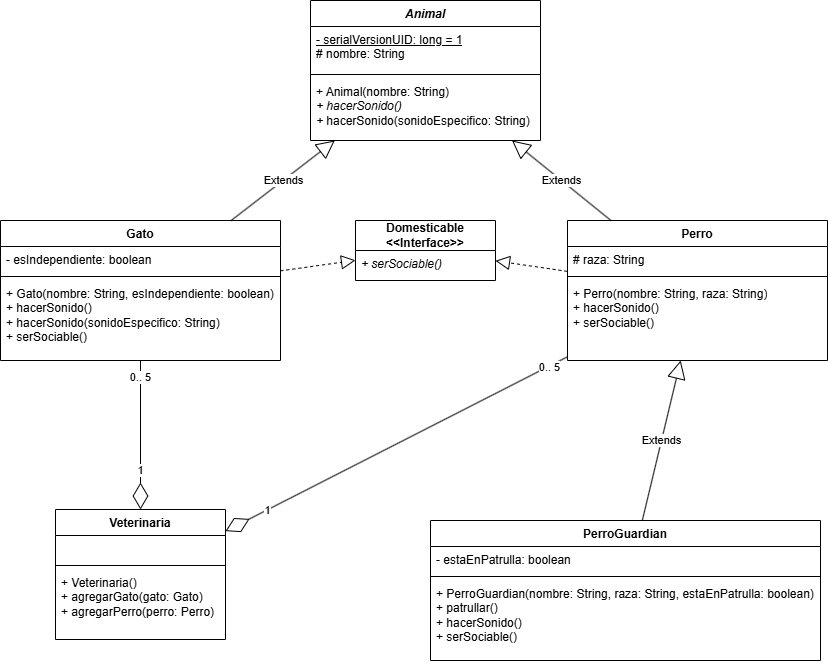

The diagram above was exported from draw.io. Its source (the exported page's mxGraphModel, read from the mxfile embedded in the PNG):
<mxGraphModel dx="1235" dy="655" grid="1" gridSize="10" guides="1" tooltips="1" connect="1" arrows="1" fold="1" page="1" pageScale="1" pageWidth="827" pageHeight="1169" math="0" shadow="0">
  <root>
    <mxCell id="0" />
    <mxCell id="1" parent="0" />
    <mxCell id="4_1Xsddsj0JtRoFsgppC-1" value="&lt;i&gt;Animal&lt;/i&gt;" style="swimlane;fontStyle=1;align=center;verticalAlign=top;childLayout=stackLayout;horizontal=1;startSize=26;horizontalStack=0;resizeParent=1;resizeParentMax=0;resizeLast=0;collapsible=1;marginBottom=0;whiteSpace=wrap;html=1;" vertex="1" parent="1">
      <mxGeometry x="310" y="10" width="230" height="140" as="geometry" />
    </mxCell>
    <mxCell id="4_1Xsddsj0JtRoFsgppC-2" value="&lt;div&gt;&lt;u&gt;- serialVersionUID: long = 1&lt;/u&gt;&lt;/div&gt;# nombre: String" style="text;strokeColor=none;fillColor=none;align=left;verticalAlign=top;spacingLeft=4;spacingRight=4;overflow=hidden;rotatable=0;points=[[0,0.5],[1,0.5]];portConstraint=eastwest;whiteSpace=wrap;html=1;" vertex="1" parent="4_1Xsddsj0JtRoFsgppC-1">
      <mxGeometry y="26" width="230" height="44" as="geometry" />
    </mxCell>
    <mxCell id="4_1Xsddsj0JtRoFsgppC-3" value="" style="line;strokeWidth=1;fillColor=none;align=left;verticalAlign=middle;spacingTop=-1;spacingLeft=3;spacingRight=3;rotatable=0;labelPosition=right;points=[];portConstraint=eastwest;strokeColor=inherit;" vertex="1" parent="4_1Xsddsj0JtRoFsgppC-1">
      <mxGeometry y="70" width="230" height="8" as="geometry" />
    </mxCell>
    <mxCell id="4_1Xsddsj0JtRoFsgppC-4" value="+ Animal(nombre: String)&lt;div&gt;&lt;i&gt;+ hacerSonido()&lt;/i&gt;&lt;/div&gt;&lt;div&gt;&lt;i&gt;+ &lt;/i&gt;hacerSonido(sonidoEspecifico: String)&lt;/div&gt;" style="text;strokeColor=none;fillColor=none;align=left;verticalAlign=top;spacingLeft=4;spacingRight=4;overflow=hidden;rotatable=0;points=[[0,0.5],[1,0.5]];portConstraint=eastwest;whiteSpace=wrap;html=1;" vertex="1" parent="4_1Xsddsj0JtRoFsgppC-1">
      <mxGeometry y="78" width="230" height="62" as="geometry" />
    </mxCell>
    <mxCell id="4_1Xsddsj0JtRoFsgppC-14" value="&lt;b&gt;Domesticable&lt;/b&gt;&lt;div&gt;&lt;b&gt;&amp;lt;&amp;lt;Interface&amp;gt;&amp;gt;&lt;/b&gt;&lt;/div&gt;" style="swimlane;fontStyle=0;childLayout=stackLayout;horizontal=1;startSize=30;fillColor=none;horizontalStack=0;resizeParent=1;resizeParentMax=0;resizeLast=0;collapsible=1;marginBottom=0;whiteSpace=wrap;html=1;" vertex="1" parent="1">
      <mxGeometry x="355" y="230" width="140" height="60" as="geometry" />
    </mxCell>
    <mxCell id="4_1Xsddsj0JtRoFsgppC-15" value="&lt;i&gt;+ serSociable()&lt;/i&gt;" style="text;strokeColor=none;fillColor=none;align=left;verticalAlign=top;spacingLeft=4;spacingRight=4;overflow=hidden;rotatable=0;points=[[0,0.5],[1,0.5]];portConstraint=eastwest;whiteSpace=wrap;html=1;" vertex="1" parent="4_1Xsddsj0JtRoFsgppC-14">
      <mxGeometry y="30" width="140" height="30" as="geometry" />
    </mxCell>
    <mxCell id="4_1Xsddsj0JtRoFsgppC-22" value="Gato" style="swimlane;fontStyle=1;align=center;verticalAlign=top;childLayout=stackLayout;horizontal=1;startSize=26;horizontalStack=0;resizeParent=1;resizeParentMax=0;resizeLast=0;collapsible=1;marginBottom=0;whiteSpace=wrap;html=1;" vertex="1" parent="1">
      <mxGeometry y="230" width="280" height="140" as="geometry" />
    </mxCell>
    <mxCell id="4_1Xsddsj0JtRoFsgppC-23" value="- esIndependiente: boolean" style="text;strokeColor=none;fillColor=none;align=left;verticalAlign=top;spacingLeft=4;spacingRight=4;overflow=hidden;rotatable=0;points=[[0,0.5],[1,0.5]];portConstraint=eastwest;whiteSpace=wrap;html=1;" vertex="1" parent="4_1Xsddsj0JtRoFsgppC-22">
      <mxGeometry y="26" width="280" height="26" as="geometry" />
    </mxCell>
    <mxCell id="4_1Xsddsj0JtRoFsgppC-24" value="" style="line;strokeWidth=1;fillColor=none;align=left;verticalAlign=middle;spacingTop=-1;spacingLeft=3;spacingRight=3;rotatable=0;labelPosition=right;points=[];portConstraint=eastwest;strokeColor=inherit;" vertex="1" parent="4_1Xsddsj0JtRoFsgppC-22">
      <mxGeometry y="52" width="280" height="8" as="geometry" />
    </mxCell>
    <mxCell id="4_1Xsddsj0JtRoFsgppC-25" value="+ Gato(nombre: String, esIndependiente: boolean)&lt;div&gt;+ hacerSonido()&lt;/div&gt;&lt;div&gt;+ hacerSonido(sonidoEspecifico: String)&lt;/div&gt;&lt;div&gt;+ serSociable()&lt;/div&gt;" style="text;strokeColor=none;fillColor=none;align=left;verticalAlign=top;spacingLeft=4;spacingRight=4;overflow=hidden;rotatable=0;points=[[0,0.5],[1,0.5]];portConstraint=eastwest;whiteSpace=wrap;html=1;" vertex="1" parent="4_1Xsddsj0JtRoFsgppC-22">
      <mxGeometry y="60" width="280" height="80" as="geometry" />
    </mxCell>
    <mxCell id="4_1Xsddsj0JtRoFsgppC-26" value="Perro" style="swimlane;fontStyle=1;align=center;verticalAlign=top;childLayout=stackLayout;horizontal=1;startSize=26;horizontalStack=0;resizeParent=1;resizeParentMax=0;resizeLast=0;collapsible=1;marginBottom=0;whiteSpace=wrap;html=1;" vertex="1" parent="1">
      <mxGeometry x="567" y="230" width="260" height="140" as="geometry" />
    </mxCell>
    <mxCell id="4_1Xsddsj0JtRoFsgppC-27" value="# raza: String" style="text;strokeColor=none;fillColor=none;align=left;verticalAlign=top;spacingLeft=4;spacingRight=4;overflow=hidden;rotatable=0;points=[[0,0.5],[1,0.5]];portConstraint=eastwest;whiteSpace=wrap;html=1;" vertex="1" parent="4_1Xsddsj0JtRoFsgppC-26">
      <mxGeometry y="26" width="260" height="26" as="geometry" />
    </mxCell>
    <mxCell id="4_1Xsddsj0JtRoFsgppC-28" value="" style="line;strokeWidth=1;fillColor=none;align=left;verticalAlign=middle;spacingTop=-1;spacingLeft=3;spacingRight=3;rotatable=0;labelPosition=right;points=[];portConstraint=eastwest;strokeColor=inherit;" vertex="1" parent="4_1Xsddsj0JtRoFsgppC-26">
      <mxGeometry y="52" width="260" height="8" as="geometry" />
    </mxCell>
    <mxCell id="4_1Xsddsj0JtRoFsgppC-29" value="+ Perro(nombre: String, raza: String)&lt;div&gt;&lt;div&gt;+ hacerSonido()&lt;/div&gt;&lt;div&gt;+ serSociable()&lt;/div&gt;&lt;/div&gt;" style="text;strokeColor=none;fillColor=none;align=left;verticalAlign=top;spacingLeft=4;spacingRight=4;overflow=hidden;rotatable=0;points=[[0,0.5],[1,0.5]];portConstraint=eastwest;whiteSpace=wrap;html=1;" vertex="1" parent="4_1Xsddsj0JtRoFsgppC-26">
      <mxGeometry y="60" width="260" height="80" as="geometry" />
    </mxCell>
    <mxCell id="4_1Xsddsj0JtRoFsgppC-30" value="Extends" style="endArrow=block;endSize=16;endFill=0;html=1;rounded=0;" edge="1" parent="1" source="4_1Xsddsj0JtRoFsgppC-22" target="4_1Xsddsj0JtRoFsgppC-1">
      <mxGeometry width="160" relative="1" as="geometry">
        <mxPoint x="280" y="300" as="sourcePoint" />
        <mxPoint x="440" y="300" as="targetPoint" />
      </mxGeometry>
    </mxCell>
    <mxCell id="4_1Xsddsj0JtRoFsgppC-31" value="Extends" style="endArrow=block;endSize=16;endFill=0;html=1;rounded=0;" edge="1" parent="1" source="4_1Xsddsj0JtRoFsgppC-26" target="4_1Xsddsj0JtRoFsgppC-1">
      <mxGeometry width="160" relative="1" as="geometry">
        <mxPoint x="280" y="280" as="sourcePoint" />
        <mxPoint x="440" y="280" as="targetPoint" />
      </mxGeometry>
    </mxCell>
    <mxCell id="4_1Xsddsj0JtRoFsgppC-32" value="" style="endArrow=block;dashed=1;endFill=0;endSize=12;html=1;rounded=0;" edge="1" parent="1" source="4_1Xsddsj0JtRoFsgppC-26" target="4_1Xsddsj0JtRoFsgppC-14">
      <mxGeometry width="160" relative="1" as="geometry">
        <mxPoint x="280" y="280" as="sourcePoint" />
        <mxPoint x="440" y="280" as="targetPoint" />
      </mxGeometry>
    </mxCell>
    <mxCell id="4_1Xsddsj0JtRoFsgppC-33" value="" style="endArrow=block;dashed=1;endFill=0;endSize=12;html=1;rounded=0;" edge="1" parent="1" source="4_1Xsddsj0JtRoFsgppC-22" target="4_1Xsddsj0JtRoFsgppC-14">
      <mxGeometry width="160" relative="1" as="geometry">
        <mxPoint x="280" y="280" as="sourcePoint" />
        <mxPoint x="440" y="280" as="targetPoint" />
      </mxGeometry>
    </mxCell>
    <mxCell id="4_1Xsddsj0JtRoFsgppC-34" value="PerroGuardian" style="swimlane;fontStyle=1;align=center;verticalAlign=top;childLayout=stackLayout;horizontal=1;startSize=26;horizontalStack=0;resizeParent=1;resizeParentMax=0;resizeLast=0;collapsible=1;marginBottom=0;whiteSpace=wrap;html=1;" vertex="1" parent="1">
      <mxGeometry x="430" y="530" width="390" height="140" as="geometry" />
    </mxCell>
    <mxCell id="4_1Xsddsj0JtRoFsgppC-35" value="- estaEnPatrulla: boolean" style="text;strokeColor=none;fillColor=none;align=left;verticalAlign=top;spacingLeft=4;spacingRight=4;overflow=hidden;rotatable=0;points=[[0,0.5],[1,0.5]];portConstraint=eastwest;whiteSpace=wrap;html=1;" vertex="1" parent="4_1Xsddsj0JtRoFsgppC-34">
      <mxGeometry y="26" width="390" height="26" as="geometry" />
    </mxCell>
    <mxCell id="4_1Xsddsj0JtRoFsgppC-36" value="" style="line;strokeWidth=1;fillColor=none;align=left;verticalAlign=middle;spacingTop=-1;spacingLeft=3;spacingRight=3;rotatable=0;labelPosition=right;points=[];portConstraint=eastwest;strokeColor=inherit;" vertex="1" parent="4_1Xsddsj0JtRoFsgppC-34">
      <mxGeometry y="52" width="390" height="8" as="geometry" />
    </mxCell>
    <mxCell id="4_1Xsddsj0JtRoFsgppC-37" value="+ PerroGuardian(nombre: String, raza: String, estaEnPatrulla: boolean)&lt;div&gt;+ patrullar()&lt;/div&gt;&lt;div&gt;+ hacerSonido()&lt;/div&gt;&lt;div&gt;+ serSociable()&lt;/div&gt;" style="text;strokeColor=none;fillColor=none;align=left;verticalAlign=top;spacingLeft=4;spacingRight=4;overflow=hidden;rotatable=0;points=[[0,0.5],[1,0.5]];portConstraint=eastwest;whiteSpace=wrap;html=1;" vertex="1" parent="4_1Xsddsj0JtRoFsgppC-34">
      <mxGeometry y="60" width="390" height="80" as="geometry" />
    </mxCell>
    <mxCell id="4_1Xsddsj0JtRoFsgppC-38" value="Extends" style="endArrow=block;endSize=16;endFill=0;html=1;rounded=0;" edge="1" parent="1" source="4_1Xsddsj0JtRoFsgppC-34" target="4_1Xsddsj0JtRoFsgppC-26">
      <mxGeometry width="160" relative="1" as="geometry">
        <mxPoint x="280" y="480" as="sourcePoint" />
        <mxPoint x="440" y="480" as="targetPoint" />
      </mxGeometry>
    </mxCell>
    <mxCell id="4_1Xsddsj0JtRoFsgppC-39" value="Veterinaria" style="swimlane;fontStyle=1;align=center;verticalAlign=top;childLayout=stackLayout;horizontal=1;startSize=26;horizontalStack=0;resizeParent=1;resizeParentMax=0;resizeLast=0;collapsible=1;marginBottom=0;whiteSpace=wrap;html=1;" vertex="1" parent="1">
      <mxGeometry x="55" y="519" width="170" height="130" as="geometry" />
    </mxCell>
    <mxCell id="4_1Xsddsj0JtRoFsgppC-40" value="&lt;div&gt;&lt;br&gt;&lt;/div&gt;&lt;div&gt;&lt;br&gt;&lt;/div&gt;" style="text;strokeColor=none;fillColor=none;align=left;verticalAlign=top;spacingLeft=4;spacingRight=4;overflow=hidden;rotatable=0;points=[[0,0.5],[1,0.5]];portConstraint=eastwest;whiteSpace=wrap;html=1;" vertex="1" parent="4_1Xsddsj0JtRoFsgppC-39">
      <mxGeometry y="26" width="170" height="26" as="geometry" />
    </mxCell>
    <mxCell id="4_1Xsddsj0JtRoFsgppC-41" value="" style="line;strokeWidth=1;fillColor=none;align=left;verticalAlign=middle;spacingTop=-1;spacingLeft=3;spacingRight=3;rotatable=0;labelPosition=right;points=[];portConstraint=eastwest;strokeColor=inherit;" vertex="1" parent="4_1Xsddsj0JtRoFsgppC-39">
      <mxGeometry y="52" width="170" height="8" as="geometry" />
    </mxCell>
    <mxCell id="4_1Xsddsj0JtRoFsgppC-42" value="+ Veterinaria()&lt;div&gt;+ agregarGato(gato: Gato)&lt;/div&gt;&lt;div&gt;+ agregarPerro(perro: Perro)&lt;/div&gt;" style="text;strokeColor=none;fillColor=none;align=left;verticalAlign=top;spacingLeft=4;spacingRight=4;overflow=hidden;rotatable=0;points=[[0,0.5],[1,0.5]];portConstraint=eastwest;whiteSpace=wrap;html=1;" vertex="1" parent="4_1Xsddsj0JtRoFsgppC-39">
      <mxGeometry y="60" width="170" height="70" as="geometry" />
    </mxCell>
    <mxCell id="4_1Xsddsj0JtRoFsgppC-43" value="" style="endArrow=diamondThin;endFill=0;endSize=24;html=1;rounded=0;" edge="1" parent="1" source="4_1Xsddsj0JtRoFsgppC-22" target="4_1Xsddsj0JtRoFsgppC-39">
      <mxGeometry width="160" relative="1" as="geometry">
        <mxPoint x="280" y="440" as="sourcePoint" />
        <mxPoint x="440" y="440" as="targetPoint" />
      </mxGeometry>
    </mxCell>
    <mxCell id="4_1Xsddsj0JtRoFsgppC-46" value="0.. 5" style="edgeLabel;html=1;align=center;verticalAlign=middle;resizable=0;points=[];" vertex="1" connectable="0" parent="4_1Xsddsj0JtRoFsgppC-43">
      <mxGeometry x="-0.7756" y="-1" relative="1" as="geometry">
        <mxPoint as="offset" />
      </mxGeometry>
    </mxCell>
    <mxCell id="4_1Xsddsj0JtRoFsgppC-48" value="1" style="edgeLabel;html=1;align=center;verticalAlign=middle;resizable=0;points=[];" vertex="1" connectable="0" parent="4_1Xsddsj0JtRoFsgppC-43">
      <mxGeometry x="0.4662" y="-1" relative="1" as="geometry">
        <mxPoint as="offset" />
      </mxGeometry>
    </mxCell>
    <mxCell id="4_1Xsddsj0JtRoFsgppC-44" value="" style="endArrow=diamondThin;endFill=0;endSize=24;html=1;rounded=0;" edge="1" parent="1" source="4_1Xsddsj0JtRoFsgppC-26" target="4_1Xsddsj0JtRoFsgppC-39">
      <mxGeometry width="160" relative="1" as="geometry">
        <mxPoint x="280" y="440" as="sourcePoint" />
        <mxPoint x="440" y="440" as="targetPoint" />
      </mxGeometry>
    </mxCell>
    <mxCell id="4_1Xsddsj0JtRoFsgppC-45" value="0.. 5" style="edgeLabel;html=1;align=center;verticalAlign=middle;resizable=0;points=[];" vertex="1" connectable="0" parent="4_1Xsddsj0JtRoFsgppC-44">
      <mxGeometry x="-0.898" y="-1" relative="1" as="geometry">
        <mxPoint y="2" as="offset" />
      </mxGeometry>
    </mxCell>
    <mxCell id="4_1Xsddsj0JtRoFsgppC-47" value="1" style="edgeLabel;html=1;align=center;verticalAlign=middle;resizable=0;points=[];" vertex="1" connectable="0" parent="4_1Xsddsj0JtRoFsgppC-44">
      <mxGeometry x="0.7616" relative="1" as="geometry">
        <mxPoint as="offset" />
      </mxGeometry>
    </mxCell>
  </root>
</mxGraphModel>